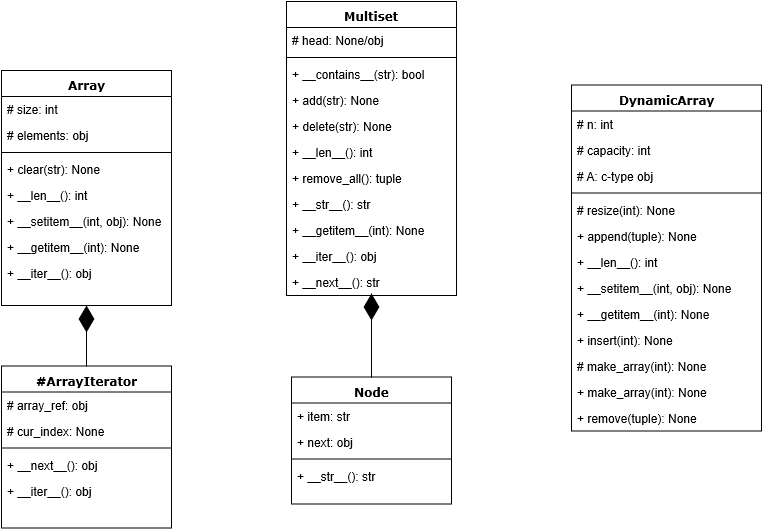

The diagram above was exported from draw.io. Its source (the exported page's mxGraphModel, read from the mxfile embedded in the PNG):
<mxGraphModel grid="1" shadow="0" math="0" background="#ffffff" pageHeight="850" pageWidth="1100" pageScale="1" page="1" fold="1" arrows="1" connect="1" tooltips="1" guides="1" gridSize="10" dy="432" dx="790">
  <root>
    <mxCell id="0" />
    <mxCell id="1" parent="0" />
    <mxCell id="78961159f06e98e8-17" value="Node&lt;br&gt;" parent="1" style="swimlane;html=1;fontStyle=1;align=center;verticalAlign=top;childLayout=stackLayout;horizontal=1;startSize=26;horizontalStack=0;resizeParent=1;resizeLast=0;collapsible=1;marginBottom=0;swimlaneFillColor=#ffffff;rounded=0;shadow=0;comic=0;labelBackgroundColor=none;strokeColor=#000000;strokeWidth=1;fillColor=none;fontFamily=Verdana;fontSize=12;fontColor=#000000;" vertex="1">
      <mxGeometry as="geometry" y="683.5" x="470" height="127" width="160" />
    </mxCell>
    <mxCell id="78961159f06e98e8-21" value="+ item: str" parent="78961159f06e98e8-17" style="text;html=1;strokeColor=none;fillColor=none;align=left;verticalAlign=top;spacingLeft=4;spacingRight=4;whiteSpace=wrap;overflow=hidden;rotatable=0;points=[[0,0.5],[1,0.5]];portConstraint=eastwest;" vertex="1">
      <mxGeometry as="geometry" y="26" height="26" width="160" />
    </mxCell>
    <mxCell id="78961159f06e98e8-23" value="+ next: obj&lt;br&gt;" parent="78961159f06e98e8-17" style="text;html=1;strokeColor=none;fillColor=none;align=left;verticalAlign=top;spacingLeft=4;spacingRight=4;whiteSpace=wrap;overflow=hidden;rotatable=0;points=[[0,0.5],[1,0.5]];portConstraint=eastwest;" vertex="1">
      <mxGeometry as="geometry" y="52" height="26" width="160" />
    </mxCell>
    <mxCell id="78961159f06e98e8-19" value="" parent="78961159f06e98e8-17" style="line;html=1;strokeWidth=1;fillColor=none;align=left;verticalAlign=middle;spacingTop=-1;spacingLeft=3;spacingRight=3;rotatable=0;labelPosition=right;points=[];portConstraint=eastwest;" vertex="1">
      <mxGeometry as="geometry" y="78" height="8" width="160" />
    </mxCell>
    <mxCell id="78961159f06e98e8-20" value="+ __str__(): str" parent="78961159f06e98e8-17" style="text;html=1;strokeColor=none;fillColor=none;align=left;verticalAlign=top;spacingLeft=4;spacingRight=4;whiteSpace=wrap;overflow=hidden;rotatable=0;points=[[0,0.5],[1,0.5]];portConstraint=eastwest;" vertex="1">
      <mxGeometry as="geometry" y="86" height="26" width="160" />
    </mxCell>
    <mxCell id="78961159f06e98e8-30" value="Multiset&lt;br&gt;" parent="1" style="swimlane;html=1;fontStyle=1;align=center;verticalAlign=top;childLayout=stackLayout;horizontal=1;startSize=26;horizontalStack=0;resizeParent=1;resizeLast=0;collapsible=1;marginBottom=0;swimlaneFillColor=#ffffff;rounded=0;shadow=0;comic=0;labelBackgroundColor=none;strokeColor=#000000;strokeWidth=1;fillColor=none;fontFamily=Verdana;fontSize=12;fontColor=#000000;" vertex="1">
      <mxGeometry as="geometry" y="308" x="465" height="294" width="170" />
    </mxCell>
    <mxCell id="78961159f06e98e8-31" value="# head: None/obj&lt;br&gt;&lt;br&gt;" parent="78961159f06e98e8-30" style="text;html=1;strokeColor=none;fillColor=none;align=left;verticalAlign=top;spacingLeft=4;spacingRight=4;whiteSpace=wrap;overflow=hidden;rotatable=0;points=[[0,0.5],[1,0.5]];portConstraint=eastwest;" vertex="1">
      <mxGeometry as="geometry" y="26" height="26" width="170" />
    </mxCell>
    <mxCell id="78961159f06e98e8-38" value="" parent="78961159f06e98e8-30" style="line;html=1;strokeWidth=1;fillColor=none;align=left;verticalAlign=middle;spacingTop=-1;spacingLeft=3;spacingRight=3;rotatable=0;labelPosition=right;points=[];portConstraint=eastwest;" vertex="1">
      <mxGeometry as="geometry" y="52" height="8" width="170" />
    </mxCell>
    <mxCell id="78961159f06e98e8-39" value="+ __contains__(str): bool" parent="78961159f06e98e8-30" style="text;html=1;strokeColor=none;fillColor=none;align=left;verticalAlign=top;spacingLeft=4;spacingRight=4;whiteSpace=wrap;overflow=hidden;rotatable=0;points=[[0,0.5],[1,0.5]];portConstraint=eastwest;" vertex="1">
      <mxGeometry as="geometry" y="60" height="26" width="170" />
    </mxCell>
    <mxCell id="78961159f06e98e8-40" value="+ add(str): None" parent="78961159f06e98e8-30" style="text;html=1;strokeColor=none;fillColor=none;align=left;verticalAlign=top;spacingLeft=4;spacingRight=4;whiteSpace=wrap;overflow=hidden;rotatable=0;points=[[0,0.5],[1,0.5]];portConstraint=eastwest;" vertex="1">
      <mxGeometry as="geometry" y="86" height="26" width="170" />
    </mxCell>
    <mxCell id="78961159f06e98e8-42" value="+ delete(str): None" parent="78961159f06e98e8-30" style="text;html=1;strokeColor=none;fillColor=none;align=left;verticalAlign=top;spacingLeft=4;spacingRight=4;whiteSpace=wrap;overflow=hidden;rotatable=0;points=[[0,0.5],[1,0.5]];portConstraint=eastwest;" vertex="1">
      <mxGeometry as="geometry" y="112" height="26" width="170" />
    </mxCell>
    <mxCell id="C9p9SrbjBVSO5pFAv5ui-1" value="+ __len__(): int" parent="78961159f06e98e8-30" style="text;html=1;strokeColor=none;fillColor=none;align=left;verticalAlign=top;spacingLeft=4;spacingRight=4;whiteSpace=wrap;overflow=hidden;rotatable=0;points=[[0,0.5],[1,0.5]];portConstraint=eastwest;" vertex="1">
      <mxGeometry as="geometry" y="138" height="26" width="170" />
    </mxCell>
    <mxCell id="C9p9SrbjBVSO5pFAv5ui-3" value="+ remove_all(): tuple" parent="78961159f06e98e8-30" style="text;html=1;strokeColor=none;fillColor=none;align=left;verticalAlign=top;spacingLeft=4;spacingRight=4;whiteSpace=wrap;overflow=hidden;rotatable=0;points=[[0,0.5],[1,0.5]];portConstraint=eastwest;" vertex="1">
      <mxGeometry as="geometry" y="164" height="26" width="170" />
    </mxCell>
    <mxCell id="C9p9SrbjBVSO5pFAv5ui-2" value="+ __str__(): str" parent="78961159f06e98e8-30" style="text;html=1;strokeColor=none;fillColor=none;align=left;verticalAlign=top;spacingLeft=4;spacingRight=4;whiteSpace=wrap;overflow=hidden;rotatable=0;points=[[0,0.5],[1,0.5]];portConstraint=eastwest;" vertex="1">
      <mxGeometry as="geometry" y="190" height="26" width="170" />
    </mxCell>
    <mxCell id="C9p9SrbjBVSO5pFAv5ui-4" value="+ __getitem__(int): None" parent="78961159f06e98e8-30" style="text;html=1;strokeColor=none;fillColor=none;align=left;verticalAlign=top;spacingLeft=4;spacingRight=4;whiteSpace=wrap;overflow=hidden;rotatable=0;points=[[0,0.5],[1,0.5]];portConstraint=eastwest;" vertex="1">
      <mxGeometry as="geometry" y="216" height="26" width="170" />
    </mxCell>
    <mxCell id="C9p9SrbjBVSO5pFAv5ui-5" value="+ __iter__(): obj" parent="78961159f06e98e8-30" style="text;html=1;strokeColor=none;fillColor=none;align=left;verticalAlign=top;spacingLeft=4;spacingRight=4;whiteSpace=wrap;overflow=hidden;rotatable=0;points=[[0,0.5],[1,0.5]];portConstraint=eastwest;" vertex="1">
      <mxGeometry as="geometry" y="242" height="26" width="170" />
    </mxCell>
    <mxCell id="C9p9SrbjBVSO5pFAv5ui-6" value="+ __next__(): str" parent="78961159f06e98e8-30" style="text;html=1;strokeColor=none;fillColor=none;align=left;verticalAlign=top;spacingLeft=4;spacingRight=4;whiteSpace=wrap;overflow=hidden;rotatable=0;points=[[0,0.5],[1,0.5]];portConstraint=eastwest;" vertex="1">
      <mxGeometry as="geometry" y="268" height="26" width="170" />
    </mxCell>
    <mxCell id="C9p9SrbjBVSO5pFAv5ui-7" value="DynamicArray&lt;br&gt;" parent="1" style="swimlane;html=1;fontStyle=1;align=center;verticalAlign=top;childLayout=stackLayout;horizontal=1;startSize=26;horizontalStack=0;resizeParent=1;resizeLast=0;collapsible=1;marginBottom=0;swimlaneFillColor=#ffffff;rounded=0;shadow=0;comic=0;labelBackgroundColor=none;strokeColor=#000000;strokeWidth=1;fillColor=none;fontFamily=Verdana;fontSize=12;fontColor=#000000;" vertex="1">
      <mxGeometry as="geometry" y="391.5" x="750" height="346" width="190" />
    </mxCell>
    <mxCell id="C9p9SrbjBVSO5pFAv5ui-20" value="# n: int&lt;br&gt;" parent="C9p9SrbjBVSO5pFAv5ui-7" style="text;html=1;strokeColor=none;fillColor=none;align=left;verticalAlign=top;spacingLeft=4;spacingRight=4;whiteSpace=wrap;overflow=hidden;rotatable=0;points=[[0,0.5],[1,0.5]];portConstraint=eastwest;" vertex="1">
      <mxGeometry as="geometry" y="26" height="26" width="190" />
    </mxCell>
    <mxCell id="C9p9SrbjBVSO5pFAv5ui-19" value="# capacity: int&lt;br&gt;" parent="C9p9SrbjBVSO5pFAv5ui-7" style="text;html=1;strokeColor=none;fillColor=none;align=left;verticalAlign=top;spacingLeft=4;spacingRight=4;whiteSpace=wrap;overflow=hidden;rotatable=0;points=[[0,0.5],[1,0.5]];portConstraint=eastwest;" vertex="1">
      <mxGeometry as="geometry" y="52" height="26" width="190" />
    </mxCell>
    <mxCell id="C9p9SrbjBVSO5pFAv5ui-8" value="# A: c-type obj&lt;br&gt;" parent="C9p9SrbjBVSO5pFAv5ui-7" style="text;html=1;strokeColor=none;fillColor=none;align=left;verticalAlign=top;spacingLeft=4;spacingRight=4;whiteSpace=wrap;overflow=hidden;rotatable=0;points=[[0,0.5],[1,0.5]];portConstraint=eastwest;" vertex="1">
      <mxGeometry as="geometry" y="78" height="26" width="190" />
    </mxCell>
    <mxCell id="C9p9SrbjBVSO5pFAv5ui-9" value="" parent="C9p9SrbjBVSO5pFAv5ui-7" style="line;html=1;strokeWidth=1;fillColor=none;align=left;verticalAlign=middle;spacingTop=-1;spacingLeft=3;spacingRight=3;rotatable=0;labelPosition=right;points=[];portConstraint=eastwest;" vertex="1">
      <mxGeometry as="geometry" y="104" height="8" width="190" />
    </mxCell>
    <mxCell id="C9p9SrbjBVSO5pFAv5ui-11" value="# resize(int): None" parent="C9p9SrbjBVSO5pFAv5ui-7" style="text;html=1;strokeColor=none;fillColor=none;align=left;verticalAlign=top;spacingLeft=4;spacingRight=4;whiteSpace=wrap;overflow=hidden;rotatable=0;points=[[0,0.5],[1,0.5]];portConstraint=eastwest;" vertex="1">
      <mxGeometry as="geometry" y="112" height="26" width="190" />
    </mxCell>
    <mxCell id="C9p9SrbjBVSO5pFAv5ui-12" value="+ append(tuple): None" parent="C9p9SrbjBVSO5pFAv5ui-7" style="text;html=1;strokeColor=none;fillColor=none;align=left;verticalAlign=top;spacingLeft=4;spacingRight=4;whiteSpace=wrap;overflow=hidden;rotatable=0;points=[[0,0.5],[1,0.5]];portConstraint=eastwest;" vertex="1">
      <mxGeometry as="geometry" y="138" height="26" width="190" />
    </mxCell>
    <mxCell id="C9p9SrbjBVSO5pFAv5ui-13" value="+ __len__(): int" parent="C9p9SrbjBVSO5pFAv5ui-7" style="text;html=1;strokeColor=none;fillColor=none;align=left;verticalAlign=top;spacingLeft=4;spacingRight=4;whiteSpace=wrap;overflow=hidden;rotatable=0;points=[[0,0.5],[1,0.5]];portConstraint=eastwest;" vertex="1">
      <mxGeometry as="geometry" y="164" height="26" width="190" />
    </mxCell>
    <mxCell id="C9p9SrbjBVSO5pFAv5ui-15" value="+ __setitem__(int, obj): None" parent="C9p9SrbjBVSO5pFAv5ui-7" style="text;html=1;strokeColor=none;fillColor=none;align=left;verticalAlign=top;spacingLeft=4;spacingRight=4;whiteSpace=wrap;overflow=hidden;rotatable=0;points=[[0,0.5],[1,0.5]];portConstraint=eastwest;" vertex="1">
      <mxGeometry as="geometry" y="190" height="26" width="190" />
    </mxCell>
    <mxCell id="C9p9SrbjBVSO5pFAv5ui-16" value="+ __getitem__(int): None" parent="C9p9SrbjBVSO5pFAv5ui-7" style="text;html=1;strokeColor=none;fillColor=none;align=left;verticalAlign=top;spacingLeft=4;spacingRight=4;whiteSpace=wrap;overflow=hidden;rotatable=0;points=[[0,0.5],[1,0.5]];portConstraint=eastwest;" vertex="1">
      <mxGeometry as="geometry" y="216" height="26" width="190" />
    </mxCell>
    <mxCell id="C9p9SrbjBVSO5pFAv5ui-17" value="+ insert(int): None" parent="C9p9SrbjBVSO5pFAv5ui-7" style="text;html=1;strokeColor=none;fillColor=none;align=left;verticalAlign=top;spacingLeft=4;spacingRight=4;whiteSpace=wrap;overflow=hidden;rotatable=0;points=[[0,0.5],[1,0.5]];portConstraint=eastwest;" vertex="1">
      <mxGeometry as="geometry" y="242" height="26" width="190" />
    </mxCell>
    <mxCell id="C9p9SrbjBVSO5pFAv5ui-18" value="# make_array(int): None" parent="C9p9SrbjBVSO5pFAv5ui-7" style="text;html=1;strokeColor=none;fillColor=none;align=left;verticalAlign=top;spacingLeft=4;spacingRight=4;whiteSpace=wrap;overflow=hidden;rotatable=0;points=[[0,0.5],[1,0.5]];portConstraint=eastwest;" vertex="1">
      <mxGeometry as="geometry" y="268" height="26" width="190" />
    </mxCell>
    <mxCell id="C9p9SrbjBVSO5pFAv5ui-22" value="+ make_array(int): None" parent="C9p9SrbjBVSO5pFAv5ui-7" style="text;html=1;strokeColor=none;fillColor=none;align=left;verticalAlign=top;spacingLeft=4;spacingRight=4;whiteSpace=wrap;overflow=hidden;rotatable=0;points=[[0,0.5],[1,0.5]];portConstraint=eastwest;" vertex="1">
      <mxGeometry as="geometry" y="294" height="26" width="190" />
    </mxCell>
    <mxCell id="C9p9SrbjBVSO5pFAv5ui-21" value="+ remove(tuple): None" parent="C9p9SrbjBVSO5pFAv5ui-7" style="text;html=1;strokeColor=none;fillColor=none;align=left;verticalAlign=top;spacingLeft=4;spacingRight=4;whiteSpace=wrap;overflow=hidden;rotatable=0;points=[[0,0.5],[1,0.5]];portConstraint=eastwest;" vertex="1">
      <mxGeometry as="geometry" y="320" height="26" width="190" />
    </mxCell>
    <mxCell id="C9p9SrbjBVSO5pFAv5ui-23" value="Array&lt;br&gt;" parent="1" style="swimlane;html=1;fontStyle=1;align=center;verticalAlign=top;childLayout=stackLayout;horizontal=1;startSize=26;horizontalStack=0;resizeParent=1;resizeLast=0;collapsible=1;marginBottom=0;swimlaneFillColor=#ffffff;rounded=0;shadow=0;comic=0;labelBackgroundColor=none;strokeColor=#000000;strokeWidth=1;fillColor=none;fontFamily=Verdana;fontSize=12;fontColor=#000000;" vertex="1">
      <mxGeometry as="geometry" y="377" x="180" height="235" width="170" />
    </mxCell>
    <mxCell id="C9p9SrbjBVSO5pFAv5ui-35" value="# size: int&lt;br&gt;" parent="C9p9SrbjBVSO5pFAv5ui-23" style="text;html=1;strokeColor=none;fillColor=none;align=left;verticalAlign=top;spacingLeft=4;spacingRight=4;whiteSpace=wrap;overflow=hidden;rotatable=0;points=[[0,0.5],[1,0.5]];portConstraint=eastwest;" vertex="1">
      <mxGeometry as="geometry" y="26" height="26" width="170" />
    </mxCell>
    <mxCell id="C9p9SrbjBVSO5pFAv5ui-37" value="# elements: obj&lt;br&gt;&lt;br&gt;" parent="C9p9SrbjBVSO5pFAv5ui-23" style="text;html=1;strokeColor=none;fillColor=none;align=left;verticalAlign=top;spacingLeft=4;spacingRight=4;whiteSpace=wrap;overflow=hidden;rotatable=0;points=[[0,0.5],[1,0.5]];portConstraint=eastwest;" vertex="1">
      <mxGeometry as="geometry" y="52" height="26" width="170" />
    </mxCell>
    <mxCell id="C9p9SrbjBVSO5pFAv5ui-25" value="" parent="C9p9SrbjBVSO5pFAv5ui-23" style="line;html=1;strokeWidth=1;fillColor=none;align=left;verticalAlign=middle;spacingTop=-1;spacingLeft=3;spacingRight=3;rotatable=0;labelPosition=right;points=[];portConstraint=eastwest;" vertex="1">
      <mxGeometry as="geometry" y="78" height="8" width="170" />
    </mxCell>
    <mxCell id="C9p9SrbjBVSO5pFAv5ui-26" value="+ clear(str): None" parent="C9p9SrbjBVSO5pFAv5ui-23" style="text;html=1;strokeColor=none;fillColor=none;align=left;verticalAlign=top;spacingLeft=4;spacingRight=4;whiteSpace=wrap;overflow=hidden;rotatable=0;points=[[0,0.5],[1,0.5]];portConstraint=eastwest;" vertex="1">
      <mxGeometry as="geometry" y="86" height="26" width="170" />
    </mxCell>
    <mxCell id="C9p9SrbjBVSO5pFAv5ui-29" value="+ __len__(): int" parent="C9p9SrbjBVSO5pFAv5ui-23" style="text;html=1;strokeColor=none;fillColor=none;align=left;verticalAlign=top;spacingLeft=4;spacingRight=4;whiteSpace=wrap;overflow=hidden;rotatable=0;points=[[0,0.5],[1,0.5]];portConstraint=eastwest;" vertex="1">
      <mxGeometry as="geometry" y="112" height="26" width="170" />
    </mxCell>
    <mxCell id="C9p9SrbjBVSO5pFAv5ui-38" value="+ __setitem__(int, obj): None" parent="C9p9SrbjBVSO5pFAv5ui-23" style="text;html=1;strokeColor=none;fillColor=none;align=left;verticalAlign=top;spacingLeft=4;spacingRight=4;whiteSpace=wrap;overflow=hidden;rotatable=0;points=[[0,0.5],[1,0.5]];portConstraint=eastwest;" vertex="1">
      <mxGeometry as="geometry" y="138" height="26" width="170" />
    </mxCell>
    <mxCell id="C9p9SrbjBVSO5pFAv5ui-32" value="+ __getitem__(int): None" parent="C9p9SrbjBVSO5pFAv5ui-23" style="text;html=1;strokeColor=none;fillColor=none;align=left;verticalAlign=top;spacingLeft=4;spacingRight=4;whiteSpace=wrap;overflow=hidden;rotatable=0;points=[[0,0.5],[1,0.5]];portConstraint=eastwest;" vertex="1">
      <mxGeometry as="geometry" y="164" height="26" width="170" />
    </mxCell>
    <mxCell id="C9p9SrbjBVSO5pFAv5ui-33" value="+ __iter__(): obj" parent="C9p9SrbjBVSO5pFAv5ui-23" style="text;html=1;strokeColor=none;fillColor=none;align=left;verticalAlign=top;spacingLeft=4;spacingRight=4;whiteSpace=wrap;overflow=hidden;rotatable=0;points=[[0,0.5],[1,0.5]];portConstraint=eastwest;" vertex="1">
      <mxGeometry as="geometry" y="190" height="26" width="170" />
    </mxCell>
    <mxCell id="C9p9SrbjBVSO5pFAv5ui-39" value="#ArrayIterator&lt;br&gt;" parent="1" style="swimlane;html=1;fontStyle=1;align=center;verticalAlign=top;childLayout=stackLayout;horizontal=1;startSize=26;horizontalStack=0;resizeParent=1;resizeLast=0;collapsible=1;marginBottom=0;swimlaneFillColor=#ffffff;rounded=0;shadow=0;comic=0;labelBackgroundColor=none;strokeColor=#000000;strokeWidth=1;fillColor=none;fontFamily=Verdana;fontSize=12;fontColor=#000000;" vertex="1">
      <mxGeometry as="geometry" y="672.5" x="180" height="162" width="170" />
    </mxCell>
    <mxCell id="C9p9SrbjBVSO5pFAv5ui-40" value="# array_ref: obj&lt;br&gt;" parent="C9p9SrbjBVSO5pFAv5ui-39" style="text;html=1;strokeColor=none;fillColor=none;align=left;verticalAlign=top;spacingLeft=4;spacingRight=4;whiteSpace=wrap;overflow=hidden;rotatable=0;points=[[0,0.5],[1,0.5]];portConstraint=eastwest;" vertex="1">
      <mxGeometry as="geometry" y="26" height="26" width="170" />
    </mxCell>
    <mxCell id="C9p9SrbjBVSO5pFAv5ui-41" value="# cur_index: None&lt;br&gt;&lt;br&gt;" parent="C9p9SrbjBVSO5pFAv5ui-39" style="text;html=1;strokeColor=none;fillColor=none;align=left;verticalAlign=top;spacingLeft=4;spacingRight=4;whiteSpace=wrap;overflow=hidden;rotatable=0;points=[[0,0.5],[1,0.5]];portConstraint=eastwest;" vertex="1">
      <mxGeometry as="geometry" y="52" height="26" width="170" />
    </mxCell>
    <mxCell id="C9p9SrbjBVSO5pFAv5ui-42" value="" parent="C9p9SrbjBVSO5pFAv5ui-39" style="line;html=1;strokeWidth=1;fillColor=none;align=left;verticalAlign=middle;spacingTop=-1;spacingLeft=3;spacingRight=3;rotatable=0;labelPosition=right;points=[];portConstraint=eastwest;" vertex="1">
      <mxGeometry as="geometry" y="78" height="8" width="170" />
    </mxCell>
    <mxCell id="C9p9SrbjBVSO5pFAv5ui-45" value="+ __next__(): obj" parent="C9p9SrbjBVSO5pFAv5ui-39" style="text;html=1;strokeColor=none;fillColor=none;align=left;verticalAlign=top;spacingLeft=4;spacingRight=4;whiteSpace=wrap;overflow=hidden;rotatable=0;points=[[0,0.5],[1,0.5]];portConstraint=eastwest;" vertex="1">
      <mxGeometry as="geometry" y="86" height="26" width="170" />
    </mxCell>
    <mxCell id="C9p9SrbjBVSO5pFAv5ui-47" value="+ __iter__(): obj" parent="C9p9SrbjBVSO5pFAv5ui-39" style="text;html=1;strokeColor=none;fillColor=none;align=left;verticalAlign=top;spacingLeft=4;spacingRight=4;whiteSpace=wrap;overflow=hidden;rotatable=0;points=[[0,0.5],[1,0.5]];portConstraint=eastwest;" vertex="1">
      <mxGeometry as="geometry" y="112" height="26" width="170" />
    </mxCell>
    <mxCell id="C9p9SrbjBVSO5pFAv5ui-48" value="" parent="1" edge="1" target="C9p9SrbjBVSO5pFAv5ui-23" source="C9p9SrbjBVSO5pFAv5ui-39" style="endArrow=diamondThin;endFill=1;endSize=24;html=1;exitX=0.5;exitY=0;exitDx=0;exitDy=0;entryX=0.5;entryY=1;entryDx=0;entryDy=0;">
      <mxGeometry as="geometry" relative="1" width="160">
        <mxPoint as="sourcePoint" y="630" x="90" />
        <mxPoint as="targetPoint" y="500" x="320" />
      </mxGeometry>
    </mxCell>
    <mxCell id="C9p9SrbjBVSO5pFAv5ui-50" value="" parent="1" edge="1" target="C9p9SrbjBVSO5pFAv5ui-6" source="78961159f06e98e8-17" style="endArrow=diamondThin;endFill=1;endSize=24;html=1;exitX=0.5;exitY=0;exitDx=0;exitDy=0;entryX=0.502;entryY=0.91;entryDx=0;entryDy=0;entryPerimeter=0;">
      <mxGeometry as="geometry" relative="1" width="160">
        <mxPoint as="sourcePoint" y="174" x="260" />
        <mxPoint as="targetPoint" y="610" x="550" />
      </mxGeometry>
    </mxCell>
  </root>
</mxGraphModel>